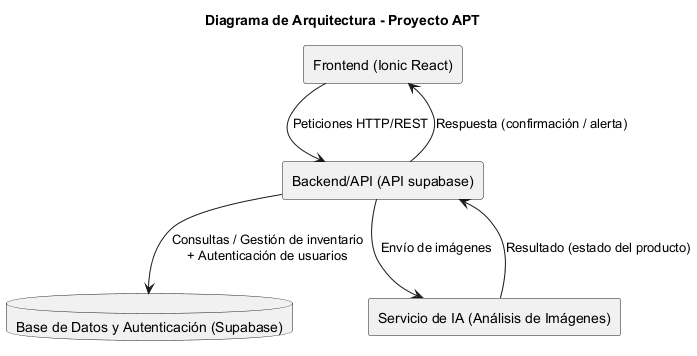

The diagram above was rendered by PlantUML. Its source (embedded in the PNG):
@startuml Diagrama_de_arquitectura
title Diagrama de Arquitectura - Proyecto APT

rectangle "Frontend (Ionic React)" as FE
rectangle "Backend/API (API supabase)" as BE
database "Base de Datos y Autenticación (Supabase)" as DB
rectangle "Servicio de IA (Análisis de Imágenes)" as IA

FE --> BE : Peticiones HTTP/REST
BE --> DB : Consultas / Gestión de inventario\n+ Autenticación de usuarios
BE --> IA : Envío de imágenes
IA --> BE : Resultado (estado del producto)
BE --> FE : Respuesta (confirmación / alerta)

@enduml